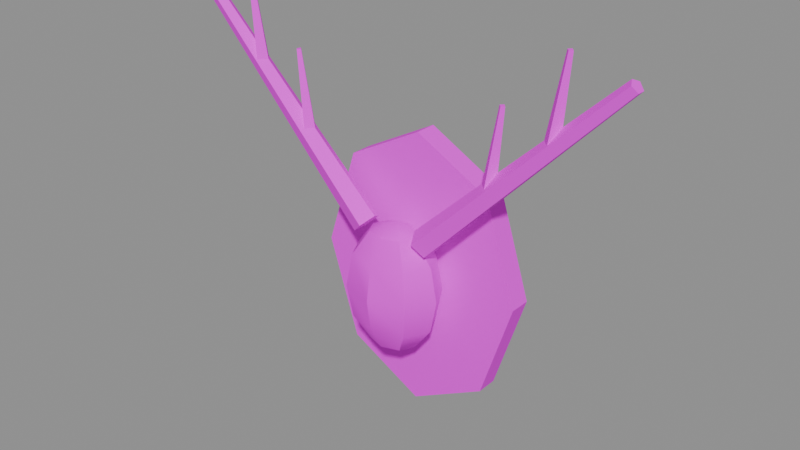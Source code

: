 # Source: PR_Decor_Boynuz.blend  (saved by Blender 5.2.45; exported with 4.5.12 LTS)
import bpy
from mathutils import Matrix  # noqa: F401  (used for matrix-valued properties, if any)

bpy.ops.wm.read_factory_settings(use_empty=True)
scene = bpy.context.scene
scene.name = 'Scene'

# ---- images (referenced by path relative to the original .blend; pixels are not part of the script)
import os
ASSET_DIR = os.environ.get("B2B_ASSET_DIR", "")  # directory of the original .blend (textures are referenced by path, not embedded)
HERE = os.path.dirname(os.path.abspath(__file__))  # packed textures are extracted next to this script under _unpacked/

def load_image(name, relpath, width, height, colorspace="sRGB"):
    """Load a texture the original file referenced (path relative to the .blend, or extracted next to this script)."""
    p = next((c for c in (os.path.join(HERE, relpath), os.path.join(ASSET_DIR, relpath)) if relpath and os.path.exists(c)), "")
    if p:
        img = bpy.data.images.load(p, check_existing=True)
        img.name = name
    else:  # same state as the original file: an image datablock whose file is absent (Cycles renders it pink)
        img = bpy.data.images.new(name, width, height)
        img.source = "FILE"
        img.filepath = "//" + (relpath or name)
    img.colorspace_settings.name = colorspace
    return img
img_t_palette_main = load_image('T_Palette_Main', 'T_Palette_Main.png', 1024, 1024, 'sRGB')

# ---- materials (node trees are filled in below, after node groups)
mat_m_palette = bpy.data.materials.new('M_Palette')

# ---- material node trees
mat_m_palette.use_nodes = True; mat_m_palette.node_tree.nodes.clear()
_N = mat_m_palette.node_tree.nodes; _L = mat_m_palette.node_tree.links
n0 = _N.new('ShaderNodeBsdfPrincipled'); n0.name = 'Principled BSDF'; n0.location = (-200, 100)
n0.inputs[2].default_value = 0.75
n0.inputs[10].default_value = 0.005
n0.inputs[13].default_value = 0.2
n1 = _N.new('ShaderNodeOutputMaterial'); n1.name = 'Material Output'; n1.location = (200, 100)
n2 = _N.new('ShaderNodeTexImage'); n2.name = 'Image Texture'; n2.location = (0, 0)
n2.image = img_t_palette_main
n2.interpolation = 'Closest'
_L.new(n0.outputs[0], n1.inputs[0])
_L.new(n2.outputs[0], n0.inputs[0])
n1.is_active_output = True

# ---- meshes
me_pr_decor_boynuz = bpy.data.meshes.new('PR_Decor_Boynuz')
me_pr_decor_boynuz.from_pydata([(0.0, 0.06, 1.36), (0.0, 0.02, 1.36), (0.1414, 0.06, 1.284), (0.1414, 0.02, 1.284), (0.2, 0.06, 1.1), (0.2, 0.02, 1.1), (0.1414, 0.06, 0.9162), (0.1414, 0.02, 0.9162), (0.0, 0.06, 0.84), (0.0, 0.02, 0.84), (-0.1414, 0.06, 0.9162), (-0.1414, 0.02, 0.9162), (-0.2, 0.06, 1.1), (-0.2, 0.02, 1.1), (-0.1414, 0.06, 1.284), (-0.1414, 0.02, 1.284), (0.0, -0.04, 1.22), (0.0, -0.005, 1.204), (0.0, 0.02062, 1.16), (0.0, 0.03, 1.1), (0.0, 0.02062, 1.04), (0.0, -0.005, 0.9961), (0.0, -0.04, 0.98), (0.03182, -0.01525, 1.204), (0.05511, 0.002866, 1.16), (0.06364, 0.009497, 1.1), (0.05511, 0.002866, 1.04), (0.03182, -0.01525, 0.9961), (0.045, -0.04, 1.204), (0.07794, -0.04, 1.16), (0.09, -0.04, 1.1), (0.07794, -0.04, 1.04), (0.045, -0.04, 0.9961), (0.03182, -0.06475, 1.204), (0.05511, -0.08287, 1.16), (0.06364, -0.0895, 1.1), (0.05511, -0.08287, 1.04), (0.03182, -0.06475, 0.9961), (0.0, -0.075, 1.204), (0.0, -0.1006, 1.16), (0.0, -0.11, 1.1), (0.0, -0.1006, 1.04), (0.0, -0.075, 0.9961), (-0.03182, -0.06475, 1.204), (-0.05511, -0.08287, 1.16), (-0.06364, -0.0895, 1.1), (-0.05511, -0.08287, 1.04), (-0.03182, -0.06475, 0.9961), (-0.045, -0.04, 1.204), (-0.07794, -0.04, 1.16), (-0.09, -0.04, 1.1), (-0.07794, -0.04, 1.04), (-0.045, -0.04, 0.9961), (-0.03182, -0.01525, 1.204), (-0.05511, 0.002866, 1.16), (-0.06364, 0.009497, 1.1), (-0.05511, 0.002866, 1.04), (-0.03182, -0.01525, 0.9961), (0.04232, -0.04, 1.218), (0.4015, -0.04, 1.558), (0.05454, -0.01622, 1.205), (0.4074, -0.02859, 1.553), (0.0743, -0.02531, 1.186), (0.4169, -0.03295, 1.543), (0.0743, -0.05469, 1.186), (0.4169, -0.04705, 1.543), (0.05454, -0.06378, 1.205), (0.4074, -0.05141, 1.553), (0.1686, -0.04, 1.324), (0.1975, -0.04, 1.473), (0.1825, -0.026, 1.322), (0.2025, -0.035, 1.473), (0.1964, -0.04, 1.321), (0.2075, -0.04, 1.472), (0.1825, -0.054, 1.322), (0.2025, -0.045, 1.473), (0.2736, -0.04, 1.429), (0.3025, -0.04, 1.578), (0.2875, -0.026, 1.428), (0.3075, -0.035, 1.578), (0.3014, -0.04, 1.426), (0.3125, -0.04, 1.577), (0.2875, -0.054, 1.428), (0.3075, -0.045, 1.578), (-0.04232, -0.04, 1.218), (-0.4015, -0.04, 1.558), (-0.05454, -0.06378, 1.205), (-0.4074, -0.05141, 1.553), (-0.0743, -0.05469, 1.186), (-0.4169, -0.04705, 1.543), (-0.0743, -0.02531, 1.186), (-0.4169, -0.03295, 1.543), (-0.05454, -0.01622, 1.205), (-0.4074, -0.02859, 1.553), (-0.1686, -0.04, 1.324), (-0.1975, -0.04, 1.473), (-0.1825, -0.054, 1.322), (-0.2025, -0.045, 1.473), (-0.1964, -0.04, 1.321), (-0.2075, -0.04, 1.472), (-0.1825, -0.026, 1.322), (-0.2025, -0.035, 1.473), (-0.2736, -0.04, 1.429), (-0.3025, -0.04, 1.578), (-0.2875, -0.054, 1.428), (-0.3075, -0.045, 1.578), (-0.3014, -0.04, 1.426), (-0.3125, -0.04, 1.577), (-0.2875, -0.026, 1.428), (-0.3075, -0.035, 1.578)], [], [(0, 1, 3, 2), (2, 3, 5, 4), (4, 5, 7, 6), (6, 7, 9, 8), (8, 9, 11, 10), (10, 11, 13, 12), (3, 1, 15, 13, 11, 9, 7, 5), (12, 13, 15, 14), (14, 15, 1, 0), (0, 2, 4, 6, 8, 10, 12, 14), (21, 20, 26, 27), (19, 18, 24, 25), (17, 16, 23), (22, 21, 27), (20, 19, 25, 26), (18, 17, 23, 24), (27, 26, 31, 32), (25, 24, 29, 30), (23, 16, 28), (22, 27, 32), (26, 25, 30, 31), (24, 23, 28, 29), (30, 29, 34, 35), (28, 16, 33), (22, 32, 37), (31, 30, 35, 36), (29, 28, 33, 34), (32, 31, 36, 37), (33, 16, 38), (22, 37, 42), (36, 35, 40, 41), (34, 33, 38, 39), (37, 36, 41, 42), (35, 34, 39, 40), (22, 42, 47), (41, 40, 45, 46), (39, 38, 43, 44), (42, 41, 46, 47), (40, 39, 44, 45), (38, 16, 43), (22, 47, 52), (46, 45, 50, 51), (44, 43, 48, 49), (47, 46, 51, 52), (45, 44, 49, 50), (43, 16, 48), (22, 52, 57), (51, 50, 55, 56), (49, 48, 53, 54), (52, 51, 56, 57), (50, 49, 54, 55), (48, 16, 53), (56, 55, 19, 20), (54, 53, 17, 18), (57, 56, 20, 21), (55, 54, 18, 19), (53, 16, 17), (22, 57, 21), (58, 59, 61, 60), (60, 61, 63, 62), (62, 63, 65, 64), (61, 59, 67, 65, 63), (64, 65, 67, 66), (66, 67, 59, 58), (58, 60, 62, 64, 66), (68, 69, 71, 70), (70, 71, 73, 72), (71, 69, 75, 73), (72, 73, 75, 74), (74, 75, 69, 68), (68, 70, 72, 74), (76, 77, 79, 78), (78, 79, 81, 80), (79, 77, 83, 81), (80, 81, 83, 82), (82, 83, 77, 76), (76, 78, 80, 82), (84, 85, 87, 86), (86, 87, 89, 88), (88, 89, 91, 90), (87, 85, 93, 91, 89), (90, 91, 93, 92), (92, 93, 85, 84), (84, 86, 88, 90, 92), (94, 95, 97, 96), (96, 97, 99, 98), (97, 95, 101, 99), (98, 99, 101, 100), (100, 101, 95, 94), (94, 96, 98, 100), (102, 103, 105, 104), (104, 105, 107, 106), (105, 103, 109, 107), (106, 107, 109, 108), (108, 109, 103, 102), (102, 104, 106, 108)])
me_pr_decor_boynuz.polygons.foreach_set('use_smooth', [True] * 96)
_k = set([(0, 1), (0, 2), (0, 14), (1, 3), (1, 15), (2, 3), (2, 4), (3, 5), (4, 5), (4, 6), (5, 7), (6, 7), (6, 8), (7, 9), (8, 9), (8, 10), (9, 11), (10, 11), (10, 12), (11, 13), (12, 13), (12, 14), (13, 15), (14, 15), (17, 23), (17, 53), (18, 19), (19, 20), (21, 27), (21, 57), (23, 24), (24, 25), (25, 26), (26, 27), (28, 29), (29, 30), (30, 31), (31, 32), (33, 34), (33, 38), (34, 35), (35, 36), (36, 37), (37, 42), (38, 43), (39, 40), (40, 41), (42, 47), (43, 44), (44, 45), (45, 46), (46, 47), (48, 49), (49, 50), (50, 51), (51, 52), (53, 54), (54, 55), (55, 56), (56, 57), (58, 59), (58, 60), (58, 66), (59, 61), (59, 67), (60, 61), (60, 62), (61, 63), (62, 63), (62, 64), (63, 65), (64, 65), (64, 66), (65, 67), (66, 67), (68, 69), (68, 70), (68, 74), (69, 71), (69, 75), (70, 71), (70, 72), (71, 73), (72, 73), (72, 74), (73, 75), (74, 75), (76, 77), (76, 78), (76, 82), (77, 79), (77, 83), (78, 79), (78, 80), (79, 81), (80, 81), (80, 82), (81, 83), (82, 83), (84, 85), (84, 86), (84, 92), (85, 87), (85, 93), (86, 87), (86, 88), (87, 89), (88, 89), (88, 90), (89, 91), (90, 91), (90, 92), (91, 93), (92, 93), (94, 95), (94, 96), (94, 100), (95, 97), (95, 101), (96, 97), (96, 98), (97, 99), (98, 99), (98, 100), (99, 101), (100, 101), (102, 103), (102, 104), (102, 108), (103, 105), (103, 109), (104, 105), (104, 106), (105, 107), (106, 107), (106, 108), (107, 109), (108, 109)])
me_pr_decor_boynuz.attributes.new('sharp_edge', 'BOOLEAN', 'EDGE').data.foreach_set('value', [ (min(e.vertices), max(e.vertices)) in _k for e in me_pr_decor_boynuz.edges])
_uv = me_pr_decor_boynuz.uv_layers.new(name='UVMap')
_uv.uv.foreach_set('vector', [0.09375, 0.9688, 0.09375, 0.9688, 0.09375, 0.9688, 0.09375, 0.9688, 0.09375, 0.9688, 0.09375, 0.9688, 0.09375, 0.9688, 0.09375, 0.9688, 0.09375, 0.9688, 0.09375, 0.9688, 0.09375, 0.9688, 0.09375, 0.9688, 0.09375, 0.9688, 0.09375, 0.9688, 0.09375, 0.9688, 0.09375, 0.9688, 0.09375, 0.9688, 0.09375, 0.9688, 0.09375, 0.9688, 0.09375, 0.9688, 0.09375, 0.9688, 0.09375, 0.9688, 0.09375, 0.9688, 0.09375, 0.9688, 0.09375, 0.9688, 0.09375, 0.9688, 0.09375, 0.9688, 0.09375, 0.9688, 0.09375, 0.9688, 0.09375, 0.9688, 0.09375, 0.9688, 0.09375, 0.9688, 0.09375, 0.9688, 0.09375, 0.9688, 0.09375, 0.9688, 0.09375, 0.9688, 0.09375, 0.9688, 0.09375, 0.9688, 0.09375, 0.9688, 0.09375, 0.9688, 0.09375, 0.9688, 0.09375, 0.9688, 0.09375, 0.9688, 0.09375, 0.9688, 0.09375, 0.9688, 0.09375, 0.9688, 0.09375, 0.9688, 0.09375, 0.9688, 0.8438, 0.9688, 0.8438, 0.9688, 0.8438, 0.9688, 0.8438, 0.9688, 0.8438, 0.9688, 0.8438, 0.9688, 0.8438, 0.9688, 0.8438, 0.9688, 0.8438, 0.9688, 0.8438, 0.9688, 0.8438, 0.9688, 0.8438, 0.9688, 0.8438, 0.9688, 0.8438, 0.9688, 0.8438, 0.9688, 0.8438, 0.9688, 0.8438, 0.9688, 0.8438, 0.9688, 0.8438, 0.9688, 0.8438, 0.9688, 0.8438, 0.9688, 0.8438, 0.9688, 0.8438, 0.9688, 0.8438, 0.9688, 0.8438, 0.9688, 0.8438, 0.9688, 0.8438, 0.9688, 0.8438, 0.9688, 0.8438, 0.9688, 0.8438, 0.9688, 0.8438, 0.9688, 0.8438, 0.9688, 0.8438, 0.9688, 0.8438, 0.9688, 0.8438, 0.9688, 0.8438, 0.9688, 0.8438, 0.9688, 0.8438, 0.9688, 0.8438, 0.9688, 0.8438, 0.9688, 0.8438, 0.9688, 0.8438, 0.9688, 0.8438, 0.9688, 0.8438, 0.9688, 0.8438, 0.9688, 0.8438, 0.9688, 0.8438, 0.9688, 0.8438, 0.9688, 0.8438, 0.9688, 0.8438, 0.9688, 0.8438, 0.9688, 0.8438, 0.9688, 0.8438, 0.9688, 0.8438, 0.9688, 0.8438, 0.9688, 0.8438, 0.9688, 0.8438, 0.9688, 0.8438, 0.9688, 0.8438, 0.9688, 0.8438, 0.9688, 0.8438, 0.9688, 0.8438, 0.9688, 0.8438, 0.9688, 0.8438, 0.9688, 0.8438, 0.9688, 0.8438, 0.9688, 0.8438, 0.9688, 0.8438, 0.9688, 0.8438, 0.9688, 0.8438, 0.9688, 0.8438, 0.9688, 0.8438, 0.9688, 0.8438, 0.9688, 0.8438, 0.9688, 0.8438, 0.9688, 0.8438, 0.9688, 0.8438, 0.9688, 0.8438, 0.9688, 0.8438, 0.9688, 0.8438, 0.9688, 0.8438, 0.9688, 0.8438, 0.9688, 0.8438, 0.9688, 0.8438, 0.9688, 0.8438, 0.9688, 0.8438, 0.9688, 0.8438, 0.9688, 0.8438, 0.9688, 0.8438, 0.9688, 0.8438, 0.9688, 0.8438, 0.9688, 0.8438, 0.9688, 0.8438, 0.9688, 0.8438, 0.9688, 0.8438, 0.9688, 0.8438, 0.9688, 0.8438, 0.9688, 0.8438, 0.9688, 0.8438, 0.9688, 0.8438, 0.9688, 0.8438, 0.9688, 0.8438, 0.9688, 0.8438, 0.9688, 0.8438, 0.9688, 0.8438, 0.9688, 0.8438, 0.9688, 0.8438, 0.9688, 0.8438, 0.9688, 0.8438, 0.9688, 0.8438, 0.9688, 0.8438, 0.9688, 0.8438, 0.9688, 0.8438, 0.9688, 0.8438, 0.9688, 0.8438, 0.9688, 0.8438, 0.9688, 0.8438, 0.9688, 0.8438, 0.9688, 0.8438, 0.9688, 0.8438, 0.9688, 0.8438, 0.9688, 0.8438, 0.9688, 0.8438, 0.9688, 0.8438, 0.9688, 0.8438, 0.9688, 0.8438, 0.9688, 0.8438, 0.9688, 0.8438, 0.9688, 0.8438, 0.9688, 0.8438, 0.9688, 0.8438, 0.9688, 0.8438, 0.9688, 0.8438, 0.9688, 0.8438, 0.9688, 0.8438, 0.9688, 0.8438, 0.9688, 0.8438, 0.9688, 0.8438, 0.9688, 0.8438, 0.9688, 0.8438, 0.9688, 0.8438, 0.9688, 0.8438, 0.9688, 0.8438, 0.9688, 0.8438, 0.9688, 0.8438, 0.9688, 0.8438, 0.9688, 0.8438, 0.9688, 0.8438, 0.9688, 0.8438, 0.9688, 0.8438, 0.9688, 0.8438, 0.9688, 0.8438, 0.9688, 0.8438, 0.9688, 0.8438, 0.9688, 0.8438, 0.9688, 0.8438, 0.9688, 0.8438, 0.9688, 0.8438, 0.9688, 0.8438, 0.9688, 0.8438, 0.9688, 0.8438, 0.9688, 0.8438, 0.9688, 0.8438, 0.9688, 0.8438, 0.9688, 0.8438, 0.9688, 0.8438, 0.9688, 0.8438, 0.9688, 0.8438, 0.9688, 0.8438, 0.9688, 0.8438, 0.9688, 0.8438, 0.9688, 0.8438, 0.9688, 0.8438, 0.9688, 0.8438, 0.9688, 0.8438, 0.9688, 0.8438, 0.9688, 0.8438, 0.9688, 0.8438, 0.9688, 0.8438, 0.9688, 0.8438, 0.9688, 0.8438, 0.9688, 0.8438, 0.9688, 0.8438, 0.9688, 0.8438, 0.9688, 0.8438, 0.9688, 0.8438, 0.9688, 0.8438, 0.9688, 0.8438, 0.9688, 0.8438, 0.9688, 0.8438, 0.9688, 0.8438, 0.9688, 0.8438, 0.9688, 0.8438, 0.9688, 0.8438, 0.9688, 0.8438, 0.9688, 0.8438, 0.9688, 0.8438, 0.9688, 0.8438, 0.9688, 0.8438, 0.9688, 0.8438, 0.9688, 0.8438, 0.9688, 0.8438, 0.9688, 0.8438, 0.9688, 0.8438, 0.9688, 0.8438, 0.9688, 0.8438, 0.9688, 0.8438, 0.9688, 0.8438, 0.9688, 0.8438, 0.9688, 0.8438, 0.9688, 0.8438, 0.9688, 0.8438, 0.9688, 0.8438, 0.9688, 0.8438, 0.9688, 0.8438, 0.9688, 0.8438, 0.9688, 0.8438, 0.9688, 0.8438, 0.9688, 0.8438, 0.9688, 0.8438, 0.9688, 0.8438, 0.9688, 0.8438, 0.9688, 0.8438, 0.9688, 0.8438, 0.9688, 0.8438, 0.9688, 0.8438, 0.9688, 0.8438, 0.9688, 0.8438, 0.9688, 0.8438, 0.9688, 0.8438, 0.9688, 0.8438, 0.9688, 0.8438, 0.9688, 0.8438, 0.9688, 0.8438, 0.9688, 0.8438, 0.9688, 0.8438, 0.9688, 0.8438, 0.9688, 0.8438, 0.9688, 0.8438, 0.9688, 0.8438, 0.9688, 0.8438, 0.9688, 0.8438, 0.9688, 0.8438, 0.9688, 0.8438, 0.9688, 0.8438, 0.9688, 0.8438, 0.9688, 0.8438, 0.9688, 0.8438, 0.9688, 0.8438, 0.9688, 0.8438, 0.9688, 0.8438, 0.9688, 0.8438, 0.9688, 0.8438, 0.9688, 0.8438, 0.9688, 0.8438, 0.9688, 0.8438, 0.9688, 0.8438, 0.9688, 0.8438, 0.9688, 0.8438, 0.9688, 0.8438, 0.9688, 0.8438, 0.9688, 0.8438, 0.9688, 0.8438, 0.9688, 0.8438, 0.9688, 0.8438, 0.9688, 0.8438, 0.9688, 0.8438, 0.9688, 0.8438, 0.9688, 0.8438, 0.9688, 0.8438, 0.9688, 0.8438, 0.9688, 0.8438, 0.9688, 0.8438, 0.9688, 0.8438, 0.9688, 0.8438, 0.9688, 0.8438, 0.9688, 0.8438, 0.9688, 0.8438, 0.9688, 0.8438, 0.9688, 0.8438, 0.9688, 0.8438, 0.9688, 0.8438, 0.9688, 0.8438, 0.9688, 0.8438, 0.9688, 0.8438, 0.9688, 0.8438, 0.9688, 0.8438, 0.9688, 0.8438, 0.9688, 0.8438, 0.9688, 0.8438, 0.9688, 0.8438, 0.9688, 0.8438, 0.9688, 0.8438, 0.9688, 0.8438, 0.9688, 0.8438, 0.9688, 0.8438, 0.9688, 0.8438, 0.9688, 0.8438, 0.9688, 0.8438, 0.9688, 0.8438, 0.9688, 0.8438, 0.9688, 0.8438, 0.9688, 0.8438, 0.9688, 0.8438, 0.9688, 0.8438, 0.9688, 0.8438, 0.9688, 0.8438, 0.9688, 0.8438, 0.9688, 0.8438, 0.9688, 0.8438, 0.9688, 0.8438, 0.9688, 0.8438, 0.9688, 0.8438, 0.9688, 0.8438, 0.9688, 0.8438, 0.9688, 0.8438, 0.9688, 0.8438, 0.9688, 0.8438, 0.9688, 0.8438, 0.9688, 0.8438, 0.9688, 0.8438, 0.9688, 0.8438, 0.9688, 0.8438, 0.9688, 0.8438, 0.9688, 0.8438, 0.9688, 0.8438, 0.9688, 0.8438, 0.9688, 0.8438, 0.9688, 0.8438, 0.9688, 0.8438, 0.9688, 0.8438, 0.9688, 0.8438, 0.9688])
me_pr_decor_boynuz.materials.append(mat_m_palette)
me_pr_decor_boynuz.update()

# ---- objects
ob_pr_decor_boynuz = bpy.data.objects.new('PR_Decor_Boynuz', me_pr_decor_boynuz)

# ---- transforms, parenting, visibility, modifiers, constraints
ob_pr_decor_boynuz.location = (0.0, 0.0, 0.0)

# ---- collection membership
scene.collection.objects.link(ob_pr_decor_boynuz)

# ---- scene / render settings (as saved in the file)
scene.frame_start = 1; scene.frame_end = 250; scene.frame_set(1)
scene.render.engine = 'BLENDER_EEVEE_NEXT'
scene.render.bake_bias = 0.0
scene.render.bake_samples = 0
scene.render.compositor_device = 'GPU'
scene.eevee.use_volume_custom_range = False
scene.eevee.fast_gi_thickness_near = 0.1
scene.eevee.fast_gi_thickness_far = 0.0
scene.eevee.ray_tracing_options.screen_trace_thickness = 0.1
bpy.context.view_layer.update()

# ---- added for rendering (the .blend has no active camera and no usable light): camera, sun + grey world if the file has none
cam_auto = bpy.data.cameras.new('AutoCamera')
cam_auto.lens = 50.0
cam_auto.sensor_width = 36.0
cam_auto.clip_end = 1000.0
ob_auto_camera = bpy.data.objects.new('AutoCamera', cam_auto)
scene.collection.objects.link(ob_auto_camera)
ob_auto_camera.location = (1.04222, -1.27566, 2.04285)
ob_auto_camera.rotation_euler = (1.09748, -7.21219e-08, 0.694738)
scene.camera = ob_auto_camera
light_auto_sun = bpy.data.lights.new('AutoSun', 'SUN')
light_auto_sun.energy = 3.0
light_auto_sun.angle = 0.0523599
ob_auto_sun = bpy.data.objects.new('AutoSun', light_auto_sun)
scene.collection.objects.link(ob_auto_sun)
ob_auto_sun.rotation_euler = (0.872665, 0.174533, 0.523599)
if scene.world is None:
    world_auto = bpy.data.worlds.new('AutoWorld')
    world_auto.color = (0.3, 0.3, 0.3)
    scene.world = world_auto
bpy.context.view_layer.update()
